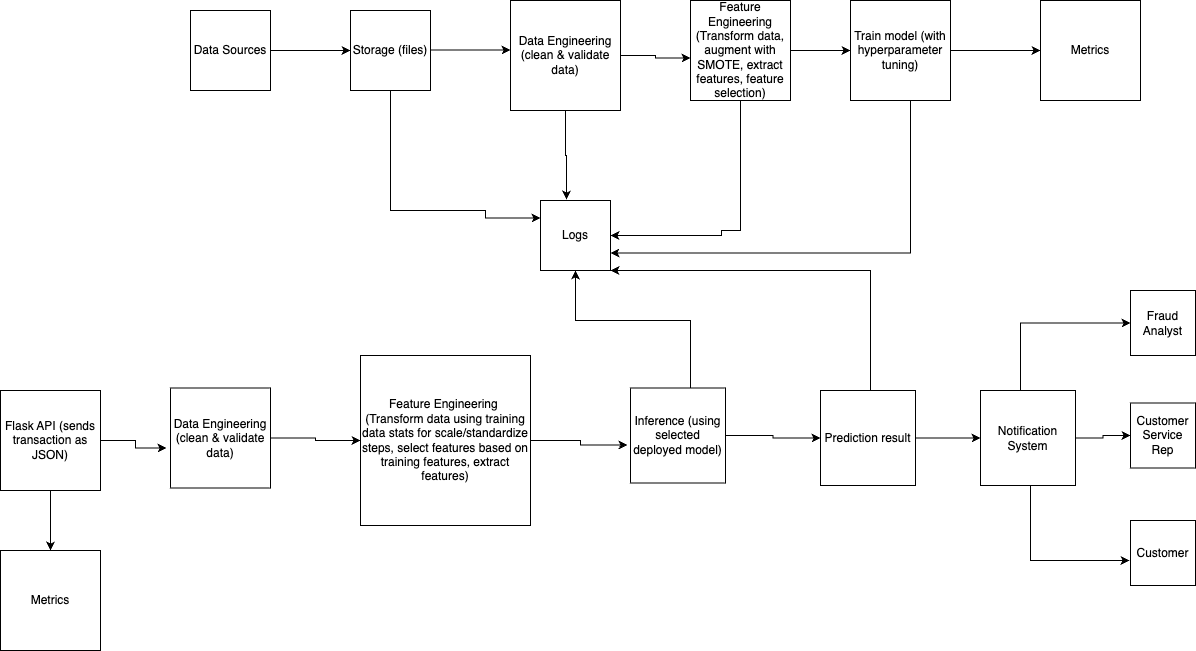

The diagram above was exported from draw.io. Its source (the exported page's mxGraphModel, read from the mxfile embedded in the PNG):
<mxGraphModel dx="2088" dy="684" grid="1" gridSize="10" guides="1" tooltips="1" connect="1" arrows="1" fold="1" page="1" pageScale="1" pageWidth="850" pageHeight="1100" math="0" shadow="0">
  <root>
    <mxCell id="0" />
    <mxCell id="1" parent="0" />
    <mxCell id="BdcsE_4Idt5QJV5f7Eex-1" value="Data Sources" style="whiteSpace=wrap;html=1;aspect=fixed;" vertex="1" parent="1">
      <mxGeometry x="30" y="60" width="80" height="80" as="geometry" />
    </mxCell>
    <mxCell id="BdcsE_4Idt5QJV5f7Eex-22" style="edgeStyle=orthogonalEdgeStyle;rounded=0;orthogonalLoop=1;jettySize=auto;html=1;entryX=0;entryY=0.25;entryDx=0;entryDy=0;" edge="1" parent="1" source="BdcsE_4Idt5QJV5f7Eex-2" target="BdcsE_4Idt5QJV5f7Eex-20">
      <mxGeometry relative="1" as="geometry">
        <Array as="points">
          <mxPoint x="230" y="260" />
          <mxPoint x="325" y="260" />
          <mxPoint x="325" y="268" />
        </Array>
      </mxGeometry>
    </mxCell>
    <mxCell id="BdcsE_4Idt5QJV5f7Eex-2" value="Storage (files)" style="whiteSpace=wrap;html=1;aspect=fixed;" vertex="1" parent="1">
      <mxGeometry x="190" y="60" width="80" height="80" as="geometry" />
    </mxCell>
    <mxCell id="BdcsE_4Idt5QJV5f7Eex-3" value="Data Engineering (clean &amp;amp; validate data)" style="whiteSpace=wrap;html=1;aspect=fixed;" vertex="1" parent="1">
      <mxGeometry x="350" y="50" width="110" height="110" as="geometry" />
    </mxCell>
    <mxCell id="BdcsE_4Idt5QJV5f7Eex-19" style="edgeStyle=orthogonalEdgeStyle;rounded=0;orthogonalLoop=1;jettySize=auto;html=1;entryX=0;entryY=0.5;entryDx=0;entryDy=0;" edge="1" parent="1" source="BdcsE_4Idt5QJV5f7Eex-4" target="BdcsE_4Idt5QJV5f7Eex-5">
      <mxGeometry relative="1" as="geometry" />
    </mxCell>
    <mxCell id="BdcsE_4Idt5QJV5f7Eex-25" style="edgeStyle=orthogonalEdgeStyle;rounded=0;orthogonalLoop=1;jettySize=auto;html=1;entryX=1;entryY=0.5;entryDx=0;entryDy=0;" edge="1" parent="1" source="BdcsE_4Idt5QJV5f7Eex-4" target="BdcsE_4Idt5QJV5f7Eex-20">
      <mxGeometry relative="1" as="geometry">
        <mxPoint x="560" y="320" as="targetPoint" />
        <Array as="points">
          <mxPoint x="580" y="280" />
          <mxPoint x="561" y="280" />
          <mxPoint x="561" y="285" />
        </Array>
      </mxGeometry>
    </mxCell>
    <mxCell id="BdcsE_4Idt5QJV5f7Eex-4" value="Feature Engineering (Transform data, augment with SMOTE, extract features, feature selection)" style="whiteSpace=wrap;html=1;aspect=fixed;" vertex="1" parent="1">
      <mxGeometry x="530" y="50" width="100" height="100" as="geometry" />
    </mxCell>
    <mxCell id="BdcsE_4Idt5QJV5f7Eex-27" style="edgeStyle=orthogonalEdgeStyle;rounded=0;orthogonalLoop=1;jettySize=auto;html=1;entryX=1;entryY=0.75;entryDx=0;entryDy=0;" edge="1" parent="1" source="BdcsE_4Idt5QJV5f7Eex-5" target="BdcsE_4Idt5QJV5f7Eex-20">
      <mxGeometry relative="1" as="geometry">
        <mxPoint x="740" y="360" as="targetPoint" />
        <Array as="points">
          <mxPoint x="750" y="303" />
        </Array>
      </mxGeometry>
    </mxCell>
    <mxCell id="BdcsE_4Idt5QJV5f7Eex-28" style="edgeStyle=orthogonalEdgeStyle;rounded=0;orthogonalLoop=1;jettySize=auto;html=1;" edge="1" parent="1" source="BdcsE_4Idt5QJV5f7Eex-5">
      <mxGeometry relative="1" as="geometry">
        <mxPoint x="880" y="100" as="targetPoint" />
      </mxGeometry>
    </mxCell>
    <mxCell id="BdcsE_4Idt5QJV5f7Eex-5" value="Train model (with hyperparameter tuning)" style="whiteSpace=wrap;html=1;aspect=fixed;" vertex="1" parent="1">
      <mxGeometry x="690" y="50" width="100" height="100" as="geometry" />
    </mxCell>
    <mxCell id="BdcsE_4Idt5QJV5f7Eex-31" style="edgeStyle=orthogonalEdgeStyle;rounded=0;orthogonalLoop=1;jettySize=auto;html=1;" edge="1" parent="1" source="BdcsE_4Idt5QJV5f7Eex-6" target="BdcsE_4Idt5QJV5f7Eex-30">
      <mxGeometry relative="1" as="geometry" />
    </mxCell>
    <mxCell id="BdcsE_4Idt5QJV5f7Eex-6" value="Flask API (sends transaction as JSON)" style="whiteSpace=wrap;html=1;aspect=fixed;" vertex="1" parent="1">
      <mxGeometry x="-160" y="440" width="100" height="100" as="geometry" />
    </mxCell>
    <mxCell id="BdcsE_4Idt5QJV5f7Eex-7" value="Feature Engineering&amp;nbsp; (Transform data using training data stats for scale/standardize steps, select features based on training features, extract features)" style="whiteSpace=wrap;html=1;aspect=fixed;" vertex="1" parent="1">
      <mxGeometry x="200" y="405" width="170" height="170" as="geometry" />
    </mxCell>
    <mxCell id="BdcsE_4Idt5QJV5f7Eex-33" style="edgeStyle=orthogonalEdgeStyle;rounded=0;orthogonalLoop=1;jettySize=auto;html=1;entryX=0;entryY=0.5;entryDx=0;entryDy=0;" edge="1" parent="1" source="BdcsE_4Idt5QJV5f7Eex-8" target="BdcsE_4Idt5QJV5f7Eex-7">
      <mxGeometry relative="1" as="geometry" />
    </mxCell>
    <mxCell id="BdcsE_4Idt5QJV5f7Eex-8" value="Data Engineering (clean &amp;amp; validate data)" style="whiteSpace=wrap;html=1;aspect=fixed;" vertex="1" parent="1">
      <mxGeometry x="10" y="437.5" width="100" height="100" as="geometry" />
    </mxCell>
    <mxCell id="BdcsE_4Idt5QJV5f7Eex-35" style="edgeStyle=orthogonalEdgeStyle;rounded=0;orthogonalLoop=1;jettySize=auto;html=1;entryX=0.5;entryY=1;entryDx=0;entryDy=0;" edge="1" parent="1" source="BdcsE_4Idt5QJV5f7Eex-9" target="BdcsE_4Idt5QJV5f7Eex-20">
      <mxGeometry relative="1" as="geometry">
        <Array as="points">
          <mxPoint x="530" y="370" />
          <mxPoint x="415" y="370" />
        </Array>
      </mxGeometry>
    </mxCell>
    <mxCell id="BdcsE_4Idt5QJV5f7Eex-36" style="edgeStyle=orthogonalEdgeStyle;rounded=0;orthogonalLoop=1;jettySize=auto;html=1;entryX=0;entryY=0.5;entryDx=0;entryDy=0;" edge="1" parent="1" source="BdcsE_4Idt5QJV5f7Eex-9" target="BdcsE_4Idt5QJV5f7Eex-10">
      <mxGeometry relative="1" as="geometry" />
    </mxCell>
    <mxCell id="BdcsE_4Idt5QJV5f7Eex-9" value="Inference (using selected deployed model)" style="whiteSpace=wrap;html=1;aspect=fixed;" vertex="1" parent="1">
      <mxGeometry x="470" y="437.5" width="95" height="95" as="geometry" />
    </mxCell>
    <mxCell id="BdcsE_4Idt5QJV5f7Eex-37" style="edgeStyle=orthogonalEdgeStyle;rounded=0;orthogonalLoop=1;jettySize=auto;html=1;entryX=1;entryY=1;entryDx=0;entryDy=0;" edge="1" parent="1" source="BdcsE_4Idt5QJV5f7Eex-10" target="BdcsE_4Idt5QJV5f7Eex-20">
      <mxGeometry relative="1" as="geometry">
        <Array as="points">
          <mxPoint x="710" y="320" />
        </Array>
      </mxGeometry>
    </mxCell>
    <mxCell id="BdcsE_4Idt5QJV5f7Eex-38" style="edgeStyle=orthogonalEdgeStyle;rounded=0;orthogonalLoop=1;jettySize=auto;html=1;entryX=0;entryY=0.5;entryDx=0;entryDy=0;" edge="1" parent="1" source="BdcsE_4Idt5QJV5f7Eex-10" target="BdcsE_4Idt5QJV5f7Eex-11">
      <mxGeometry relative="1" as="geometry" />
    </mxCell>
    <mxCell id="BdcsE_4Idt5QJV5f7Eex-10" value="Prediction result" style="whiteSpace=wrap;html=1;aspect=fixed;" vertex="1" parent="1">
      <mxGeometry x="660" y="440" width="95" height="95" as="geometry" />
    </mxCell>
    <mxCell id="BdcsE_4Idt5QJV5f7Eex-39" style="edgeStyle=orthogonalEdgeStyle;rounded=0;orthogonalLoop=1;jettySize=auto;html=1;entryX=0;entryY=0.5;entryDx=0;entryDy=0;" edge="1" parent="1" source="BdcsE_4Idt5QJV5f7Eex-11" target="BdcsE_4Idt5QJV5f7Eex-14">
      <mxGeometry relative="1" as="geometry" />
    </mxCell>
    <mxCell id="BdcsE_4Idt5QJV5f7Eex-40" style="edgeStyle=orthogonalEdgeStyle;rounded=0;orthogonalLoop=1;jettySize=auto;html=1;entryX=0;entryY=0.5;entryDx=0;entryDy=0;" edge="1" parent="1" source="BdcsE_4Idt5QJV5f7Eex-11" target="BdcsE_4Idt5QJV5f7Eex-13">
      <mxGeometry relative="1" as="geometry">
        <Array as="points">
          <mxPoint x="860" y="373" />
        </Array>
      </mxGeometry>
    </mxCell>
    <mxCell id="BdcsE_4Idt5QJV5f7Eex-11" value="Notification System" style="whiteSpace=wrap;html=1;aspect=fixed;" vertex="1" parent="1">
      <mxGeometry x="820" y="440" width="95" height="95" as="geometry" />
    </mxCell>
    <mxCell id="BdcsE_4Idt5QJV5f7Eex-12" value="Customer" style="whiteSpace=wrap;html=1;aspect=fixed;" vertex="1" parent="1">
      <mxGeometry x="970" y="570" width="65" height="65" as="geometry" />
    </mxCell>
    <mxCell id="BdcsE_4Idt5QJV5f7Eex-13" value="Fraud Analyst" style="whiteSpace=wrap;html=1;aspect=fixed;" vertex="1" parent="1">
      <mxGeometry x="970" y="340" width="65" height="65" as="geometry" />
    </mxCell>
    <mxCell id="BdcsE_4Idt5QJV5f7Eex-14" value="Customer Service Rep" style="whiteSpace=wrap;html=1;aspect=fixed;" vertex="1" parent="1">
      <mxGeometry x="970" y="452.5" width="65" height="65" as="geometry" />
    </mxCell>
    <mxCell id="BdcsE_4Idt5QJV5f7Eex-15" value="" style="endArrow=classic;startArrow=none;html=1;rounded=0;startFill=0;entryX=0;entryY=0.5;entryDx=0;entryDy=0;exitX=1;exitY=0.5;exitDx=0;exitDy=0;" edge="1" parent="1" source="BdcsE_4Idt5QJV5f7Eex-1" target="BdcsE_4Idt5QJV5f7Eex-2">
      <mxGeometry width="50" height="50" relative="1" as="geometry">
        <mxPoint x="150" y="140" as="sourcePoint" />
        <mxPoint x="170" y="100" as="targetPoint" />
        <Array as="points">
          <mxPoint x="150" y="100" />
        </Array>
      </mxGeometry>
    </mxCell>
    <mxCell id="BdcsE_4Idt5QJV5f7Eex-17" value="" style="endArrow=classic;startArrow=none;html=1;rounded=0;startFill=0;entryX=0;entryY=0.5;entryDx=0;entryDy=0;exitX=1;exitY=0.5;exitDx=0;exitDy=0;" edge="1" parent="1">
      <mxGeometry width="50" height="50" relative="1" as="geometry">
        <mxPoint x="270" y="99.5" as="sourcePoint" />
        <mxPoint x="350" y="99.5" as="targetPoint" />
        <Array as="points">
          <mxPoint x="310" y="99.5" />
        </Array>
      </mxGeometry>
    </mxCell>
    <mxCell id="BdcsE_4Idt5QJV5f7Eex-18" style="edgeStyle=orthogonalEdgeStyle;rounded=0;orthogonalLoop=1;jettySize=auto;html=1;entryX=0;entryY=0.575;entryDx=0;entryDy=0;entryPerimeter=0;" edge="1" parent="1" source="BdcsE_4Idt5QJV5f7Eex-3" target="BdcsE_4Idt5QJV5f7Eex-4">
      <mxGeometry relative="1" as="geometry" />
    </mxCell>
    <mxCell id="BdcsE_4Idt5QJV5f7Eex-20" value="Logs" style="whiteSpace=wrap;html=1;aspect=fixed;" vertex="1" parent="1">
      <mxGeometry x="380" y="250" width="70" height="70" as="geometry" />
    </mxCell>
    <mxCell id="BdcsE_4Idt5QJV5f7Eex-23" style="edgeStyle=orthogonalEdgeStyle;rounded=0;orthogonalLoop=1;jettySize=auto;html=1;entryX=0.371;entryY=-0.014;entryDx=0;entryDy=0;entryPerimeter=0;" edge="1" parent="1" source="BdcsE_4Idt5QJV5f7Eex-3" target="BdcsE_4Idt5QJV5f7Eex-20">
      <mxGeometry relative="1" as="geometry" />
    </mxCell>
    <mxCell id="BdcsE_4Idt5QJV5f7Eex-29" value="Metrics" style="whiteSpace=wrap;html=1;aspect=fixed;" vertex="1" parent="1">
      <mxGeometry x="880" y="50" width="100" height="100" as="geometry" />
    </mxCell>
    <mxCell id="BdcsE_4Idt5QJV5f7Eex-30" value="Metrics" style="whiteSpace=wrap;html=1;aspect=fixed;" vertex="1" parent="1">
      <mxGeometry x="-160" y="600" width="100" height="100" as="geometry" />
    </mxCell>
    <mxCell id="BdcsE_4Idt5QJV5f7Eex-32" style="edgeStyle=orthogonalEdgeStyle;rounded=0;orthogonalLoop=1;jettySize=auto;html=1;entryX=-0.04;entryY=0.6;entryDx=0;entryDy=0;entryPerimeter=0;" edge="1" parent="1" source="BdcsE_4Idt5QJV5f7Eex-6" target="BdcsE_4Idt5QJV5f7Eex-8">
      <mxGeometry relative="1" as="geometry" />
    </mxCell>
    <mxCell id="BdcsE_4Idt5QJV5f7Eex-34" style="edgeStyle=orthogonalEdgeStyle;rounded=0;orthogonalLoop=1;jettySize=auto;html=1;entryX=-0.032;entryY=0.6;entryDx=0;entryDy=0;entryPerimeter=0;" edge="1" parent="1" source="BdcsE_4Idt5QJV5f7Eex-7" target="BdcsE_4Idt5QJV5f7Eex-9">
      <mxGeometry relative="1" as="geometry" />
    </mxCell>
    <mxCell id="BdcsE_4Idt5QJV5f7Eex-41" style="edgeStyle=orthogonalEdgeStyle;rounded=0;orthogonalLoop=1;jettySize=auto;html=1;" edge="1" parent="1" source="BdcsE_4Idt5QJV5f7Eex-11">
      <mxGeometry relative="1" as="geometry">
        <mxPoint x="969" y="610" as="targetPoint" />
        <Array as="points">
          <mxPoint x="870" y="610" />
          <mxPoint x="969" y="610" />
        </Array>
      </mxGeometry>
    </mxCell>
  </root>
</mxGraphModel>